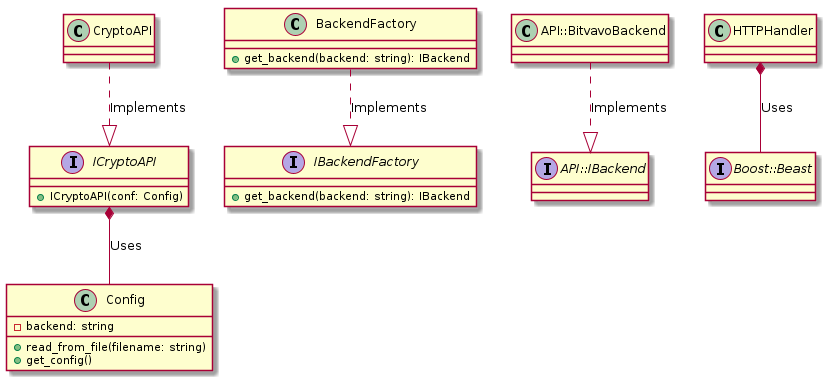

The diagram above was rendered by PlantUML. Its source (embedded in the PNG):
@startuml
interface ICryptoAPI {
        + ICryptoAPI(conf: Config)
}

interface IBackendFactory {
        + get_backend(backend: string): IBackend
}

interface API::IBackend {
}

interface Boost::Beast {

}

class CryptoAPI {
}

class API::BitvavoBackend {
}

class BackendFactory {
        + get_backend(backend: string): IBackend
}

class Config {
        + read_from_file(filename: string)
        + get_config()
        - backend: string
}

class HTTPHandler {

}

CryptoAPI ..|> ICryptoAPI: Implements
API::BitvavoBackend ..|> API::IBackend: Implements
BackendFactory ..|> IBackendFactory: Implements

ICryptoAPI *-- Config: Uses
HTTPHandler *-- Boost::Beast: Uses
@enduml